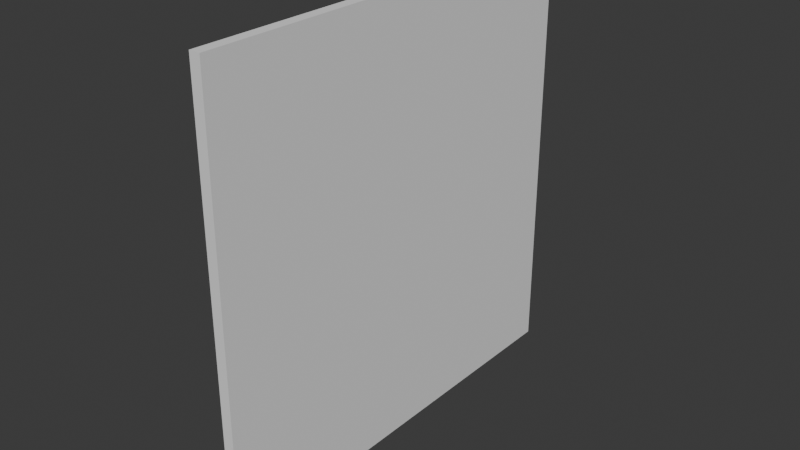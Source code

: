 # Source: FI-001_Wall.blend  (saved by Blender 4.2.67; exported with 4.5.12 LTS)
import bpy
from mathutils import Matrix  # noqa: F401  (used for matrix-valued properties, if any)

bpy.ops.wm.read_factory_settings(use_empty=True)
scene = bpy.context.scene
scene.name = 'Scene'

# ---- collections
col_collection = bpy.data.collections.new('Collection'); scene.collection.children.link(col_collection)
col_export = bpy.data.collections.new('Export'); scene.collection.children.link(col_export)

# ---- world
world_world = bpy.data.worlds.new('World'); scene.world = world_world
world_world.use_nodes = True; world_world.node_tree.nodes.clear()
_N = world_world.node_tree.nodes; _L = world_world.node_tree.links
n0 = _N.new('ShaderNodeOutputWorld'); n0.name = 'World Output'; n0.location = (300, 300)
n1 = _N.new('ShaderNodeBackground'); n1.name = 'Background'; n1.location = (10, 300)
n1.inputs[0].default_value = (0.05088, 0.05088, 0.05088, 1.0)
_L.new(n1.outputs[0], n0.inputs[0])
n0.is_active_output = True
world_world.color = (0.05088, 0.05088, 0.05088)
world_world.sun_shadow_jitter_overblur = 0.0

# ---- meshes
me_cube_002 = bpy.data.meshes.new('Cube.002')
me_cube_002.from_pydata([(-0.05, 0.0, 0.0), (-0.05, 0.0, 2.0), (-0.05, 2.0, 0.0), (-0.05, 2.0, 2.0), (0.0, 0.0, 0.0), (0.0, 0.0, 2.0), (0.0, 2.0, 0.0), (0.0, 2.0, 2.0)], [], [(0, 1, 3, 2), (2, 3, 7, 6), (6, 7, 5, 4), (4, 5, 1, 0), (2, 6, 4, 0), (7, 3, 1, 5)])
_uv = me_cube_002.uv_layers.new(name='UVMap')
_uv.uv.foreach_set('vector', [0.375, 0.0, 0.625, 0.0, 0.625, 0.25, 0.375, 0.25, 0.375, 0.25, 0.625, 0.25, 0.625, 0.5, 0.375, 0.5, 0.375, 0.5, 0.625, 0.5, 0.625, 0.75, 0.375, 0.75, 0.375, 0.75, 0.625, 0.75, 0.625, 1.0, 0.375, 1.0, 0.125, 0.5, 0.375, 0.5, 0.375, 0.75, 0.125, 0.75, 0.625, 0.5, 0.875, 0.5, 0.875, 0.75, 0.625, 0.75])
me_cube_002.update()

# ---- objects
ob_fi_001_wall = bpy.data.objects.new('FI-001-Wall', me_cube_002)

# ---- transforms, parenting, visibility, modifiers, constraints
ob_fi_001_wall.location = (0.0, 0.0, 0.0)

# ---- collection membership
col_export.objects.link(ob_fi_001_wall)

# ---- scene / render settings (as saved in the file)
scene.frame_start = 1; scene.frame_end = 250; scene.frame_set(1)
scene.render.engine = 'BLENDER_EEVEE_NEXT'
bpy.context.view_layer.update()

# ---- added for rendering (the .blend has no active camera and no usable light): camera, sun
cam_auto = bpy.data.cameras.new('AutoCamera')
cam_auto.lens = 50.0
cam_auto.sensor_width = 36.0
cam_auto.clip_end = 1000.0
ob_auto_camera = bpy.data.objects.new('AutoCamera', cam_auto)
scene.collection.objects.link(ob_auto_camera)
ob_auto_camera.location = (2.59234, -2.14081, 3.09387)
ob_auto_camera.rotation_euler = (1.09748, -7.21219e-08, 0.694738)
scene.camera = ob_auto_camera
light_auto_sun = bpy.data.lights.new('AutoSun', 'SUN')
light_auto_sun.energy = 3.0
light_auto_sun.angle = 0.0523599
ob_auto_sun = bpy.data.objects.new('AutoSun', light_auto_sun)
scene.collection.objects.link(ob_auto_sun)
ob_auto_sun.rotation_euler = (0.872665, 0.174533, 0.523599)
bpy.context.view_layer.update()
